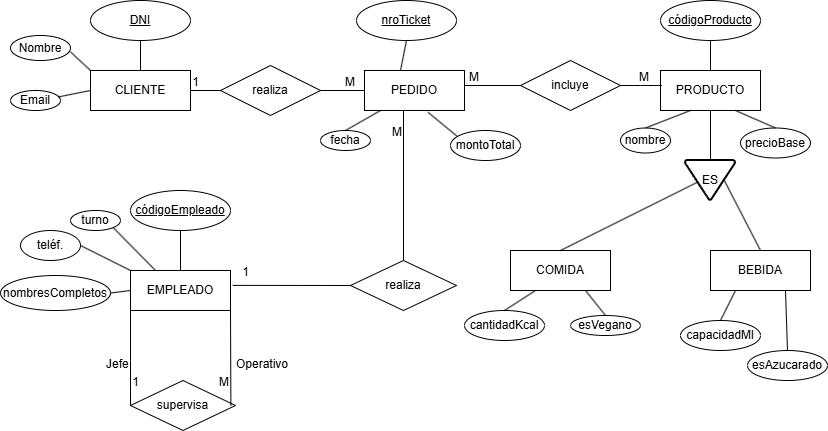

The diagram above was exported from draw.io. Its source (the exported page's mxGraphModel, read from the mxfile embedded in the PNG):
<mxGraphModel dx="912" dy="498" grid="1" gridSize="10" guides="1" tooltips="1" connect="1" arrows="1" fold="1" page="1" pageScale="1" pageWidth="827" pageHeight="1169" math="0" shadow="0">
  <root>
    <mxCell id="0" />
    <mxCell id="1" parent="0" />
    <mxCell id="cQR2p_rA5cqjZg96e2xO-1" parent="1" style="whiteSpace=wrap;html=1;align=center;" value="PEDIDO" vertex="1">
      <mxGeometry height="40" width="100" x="364" y="100" as="geometry" />
    </mxCell>
    <mxCell id="cQR2p_rA5cqjZg96e2xO-2" parent="1" style="whiteSpace=wrap;html=1;align=center;" value="EMPLEADO" vertex="1">
      <mxGeometry height="40" width="100" x="130" y="300" as="geometry" />
    </mxCell>
    <mxCell id="cQR2p_rA5cqjZg96e2xO-3" parent="1" style="whiteSpace=wrap;html=1;align=center;" value="COMIDA" vertex="1">
      <mxGeometry height="40" width="100" x="510" y="280" as="geometry" />
    </mxCell>
    <mxCell id="cQR2p_rA5cqjZg96e2xO-4" parent="1" style="whiteSpace=wrap;html=1;align=center;" value="BEBIDA" vertex="1">
      <mxGeometry height="40" width="100" x="710" y="280" as="geometry" />
    </mxCell>
    <mxCell id="cQR2p_rA5cqjZg96e2xO-5" parent="1" style="whiteSpace=wrap;html=1;align=center;" value="PRODUCTO" vertex="1">
      <mxGeometry height="40" width="100" x="660" y="100" as="geometry" />
    </mxCell>
    <mxCell id="cQR2p_rA5cqjZg96e2xO-6" parent="1" style="whiteSpace=wrap;html=1;align=center;" value="CLIENTE" vertex="1">
      <mxGeometry height="40" width="100" x="90" y="100" as="geometry" />
    </mxCell>
    <mxCell id="cQR2p_rA5cqjZg96e2xO-7" parent="1" style="shape=rhombus;perimeter=rhombusPerimeter;whiteSpace=wrap;html=1;align=center;" value="realiza" vertex="1">
      <mxGeometry height="50" width="100" x="220" y="95" as="geometry" />
    </mxCell>
    <mxCell id="cQR2p_rA5cqjZg96e2xO-8" parent="1" style="shape=rhombus;perimeter=rhombusPerimeter;whiteSpace=wrap;html=1;align=center;" value="realiza" vertex="1">
      <mxGeometry height="50" width="106" x="350" y="290" as="geometry" />
    </mxCell>
    <mxCell id="cQR2p_rA5cqjZg96e2xO-9" parent="1" style="shape=rhombus;perimeter=rhombusPerimeter;whiteSpace=wrap;html=1;align=center;" value="incluye" vertex="1">
      <mxGeometry height="50" width="100" x="520" y="90" as="geometry" />
    </mxCell>
    <mxCell id="cQR2p_rA5cqjZg96e2xO-10" parent="1" style="strokeWidth=2;html=1;shape=mxgraph.flowchart.merge_or_storage;whiteSpace=wrap;" value="ES" vertex="1">
      <mxGeometry height="40" width="50" x="685" y="190" as="geometry" />
    </mxCell>
    <mxCell id="cQR2p_rA5cqjZg96e2xO-12" edge="1" parent="1" source="cQR2p_rA5cqjZg96e2xO-7" style="endArrow=none;html=1;rounded=0;entryX=1;entryY=0.5;entryDx=0;entryDy=0;exitX=0;exitY=0.5;exitDx=0;exitDy=0;" target="cQR2p_rA5cqjZg96e2xO-6" value="">
      <mxGeometry relative="1" as="geometry">
        <mxPoint x="330" y="210" as="sourcePoint" />
        <mxPoint x="490" y="210" as="targetPoint" />
      </mxGeometry>
    </mxCell>
    <mxCell id="cQR2p_rA5cqjZg96e2xO-13" connectable="0" parent="cQR2p_rA5cqjZg96e2xO-12" style="resizable=0;html=1;whiteSpace=wrap;align=right;verticalAlign=bottom;" value="1" vertex="1">
      <mxGeometry relative="1" x="1" as="geometry">
        <mxPoint x="10" as="offset" />
      </mxGeometry>
    </mxCell>
    <mxCell id="cQR2p_rA5cqjZg96e2xO-28" connectable="0" parent="cQR2p_rA5cqjZg96e2xO-12" style="resizable=0;html=1;whiteSpace=wrap;align=right;verticalAlign=bottom;" value="1" vertex="1">
      <mxGeometry relative="1" x="1" as="geometry">
        <mxPoint x="60" y="190" as="offset" />
      </mxGeometry>
    </mxCell>
    <mxCell id="cQR2p_rA5cqjZg96e2xO-70" connectable="0" parent="cQR2p_rA5cqjZg96e2xO-12" style="resizable=0;html=1;whiteSpace=wrap;align=right;verticalAlign=bottom;" value="1" vertex="1">
      <mxGeometry relative="1" x="1" as="geometry">
        <mxPoint x="-50" y="300" as="offset" />
      </mxGeometry>
    </mxCell>
    <mxCell id="cQR2p_rA5cqjZg96e2xO-14" edge="1" parent="1" source="cQR2p_rA5cqjZg96e2xO-7" style="endArrow=none;html=1;rounded=0;entryX=0;entryY=0.5;entryDx=0;entryDy=0;" target="cQR2p_rA5cqjZg96e2xO-1" value="">
      <mxGeometry relative="1" as="geometry">
        <mxPoint x="320" y="122" as="sourcePoint" />
        <mxPoint x="490" y="210" as="targetPoint" />
      </mxGeometry>
    </mxCell>
    <mxCell id="cQR2p_rA5cqjZg96e2xO-15" connectable="0" parent="cQR2p_rA5cqjZg96e2xO-14" style="resizable=0;html=1;whiteSpace=wrap;align=right;verticalAlign=bottom;" value="M" vertex="1">
      <mxGeometry relative="1" x="1" as="geometry">
        <mxPoint x="-8" as="offset" />
      </mxGeometry>
    </mxCell>
    <mxCell id="cQR2p_rA5cqjZg96e2xO-71" connectable="0" parent="cQR2p_rA5cqjZg96e2xO-14" style="resizable=0;html=1;whiteSpace=wrap;align=right;verticalAlign=bottom;" value="M" vertex="1">
      <mxGeometry relative="1" x="1" as="geometry">
        <mxPoint x="-134" y="300" as="offset" />
      </mxGeometry>
    </mxCell>
    <mxCell id="cQR2p_rA5cqjZg96e2xO-16" edge="1" parent="1" source="cQR2p_rA5cqjZg96e2xO-9" style="endArrow=none;html=1;rounded=0;entryX=1;entryY=0.375;entryDx=0;entryDy=0;exitX=0;exitY=0.5;exitDx=0;exitDy=0;entryPerimeter=0;" target="cQR2p_rA5cqjZg96e2xO-1" value="">
      <mxGeometry relative="1" as="geometry">
        <mxPoint x="330" y="210" as="sourcePoint" />
        <mxPoint x="490" y="210" as="targetPoint" />
      </mxGeometry>
    </mxCell>
    <mxCell id="cQR2p_rA5cqjZg96e2xO-17" connectable="0" parent="cQR2p_rA5cqjZg96e2xO-16" style="resizable=0;html=1;whiteSpace=wrap;align=right;verticalAlign=bottom;" value="M" vertex="1">
      <mxGeometry relative="1" x="1" as="geometry">
        <mxPoint x="16" as="offset" />
      </mxGeometry>
    </mxCell>
    <mxCell id="cQR2p_rA5cqjZg96e2xO-18" edge="1" parent="1" source="cQR2p_rA5cqjZg96e2xO-9" style="endArrow=none;html=1;rounded=0;exitX=1;exitY=0.5;exitDx=0;exitDy=0;entryX=0.013;entryY=0.375;entryDx=0;entryDy=0;entryPerimeter=0;" target="cQR2p_rA5cqjZg96e2xO-5" value="">
      <mxGeometry relative="1" as="geometry">
        <Array as="points">
          <mxPoint x="640" y="115" />
        </Array>
        <mxPoint x="330" y="130" as="sourcePoint" />
        <mxPoint x="650" y="115" as="targetPoint" />
      </mxGeometry>
    </mxCell>
    <mxCell id="cQR2p_rA5cqjZg96e2xO-19" connectable="0" parent="cQR2p_rA5cqjZg96e2xO-18" style="resizable=0;html=1;whiteSpace=wrap;align=right;verticalAlign=bottom;" value="M" vertex="1">
      <mxGeometry relative="1" x="1" as="geometry">
        <mxPoint x="-11" as="offset" />
      </mxGeometry>
    </mxCell>
    <mxCell id="cQR2p_rA5cqjZg96e2xO-20" edge="1" parent="1" source="cQR2p_rA5cqjZg96e2xO-5" style="endArrow=none;html=1;rounded=0;exitX=0.5;exitY=1;exitDx=0;exitDy=0;entryX=0.5;entryY=0;entryDx=0;entryDy=0;entryPerimeter=0;" target="cQR2p_rA5cqjZg96e2xO-10" value="">
      <mxGeometry relative="1" as="geometry">
        <mxPoint x="470" y="240" as="sourcePoint" />
        <mxPoint x="630" y="240" as="targetPoint" />
      </mxGeometry>
    </mxCell>
    <mxCell id="cQR2p_rA5cqjZg96e2xO-22" edge="1" parent="1" source="cQR2p_rA5cqjZg96e2xO-3" style="endArrow=none;html=1;rounded=0;entryX=0.246;entryY=0.539;entryDx=0;entryDy=0;entryPerimeter=0;exitX=0.5;exitY=0;exitDx=0;exitDy=0;" target="cQR2p_rA5cqjZg96e2xO-10" value="">
      <mxGeometry relative="1" as="geometry">
        <mxPoint x="470" y="240" as="sourcePoint" />
        <mxPoint x="630" y="240" as="targetPoint" />
      </mxGeometry>
    </mxCell>
    <mxCell id="cQR2p_rA5cqjZg96e2xO-23" edge="1" parent="1" source="cQR2p_rA5cqjZg96e2xO-10" style="endArrow=none;html=1;rounded=0;entryX=0.5;entryY=0;entryDx=0;entryDy=0;exitX=0.775;exitY=0.495;exitDx=0;exitDy=0;exitPerimeter=0;" target="cQR2p_rA5cqjZg96e2xO-4" value="">
      <mxGeometry relative="1" as="geometry">
        <mxPoint x="726" y="210" as="sourcePoint" />
        <mxPoint x="630" y="240" as="targetPoint" />
      </mxGeometry>
    </mxCell>
    <mxCell id="cQR2p_rA5cqjZg96e2xO-25" edge="1" parent="1" source="cQR2p_rA5cqjZg96e2xO-8" style="endArrow=none;html=1;rounded=0;exitX=0.5;exitY=0;exitDx=0;exitDy=0;" value="">
      <mxGeometry relative="1" as="geometry">
        <mxPoint x="330" y="130" as="sourcePoint" />
        <mxPoint x="403" y="140" as="targetPoint" />
      </mxGeometry>
    </mxCell>
    <mxCell id="cQR2p_rA5cqjZg96e2xO-26" connectable="0" parent="cQR2p_rA5cqjZg96e2xO-25" style="resizable=0;html=1;whiteSpace=wrap;align=right;verticalAlign=bottom;" value="M" vertex="1">
      <mxGeometry relative="1" x="1" as="geometry">
        <mxPoint y="30" as="offset" />
      </mxGeometry>
    </mxCell>
    <mxCell id="cQR2p_rA5cqjZg96e2xO-27" edge="1" parent="1" source="cQR2p_rA5cqjZg96e2xO-2" style="endArrow=none;html=1;rounded=0;entryX=0;entryY=0.5;entryDx=0;entryDy=0;exitX=1.022;exitY=0.372;exitDx=0;exitDy=0;exitPerimeter=0;" target="cQR2p_rA5cqjZg96e2xO-8" value="">
      <mxGeometry relative="1" as="geometry">
        <mxPoint x="350" y="240" as="sourcePoint" />
        <mxPoint x="510" y="240" as="targetPoint" />
      </mxGeometry>
    </mxCell>
    <mxCell id="cQR2p_rA5cqjZg96e2xO-29" parent="1" style="ellipse;whiteSpace=wrap;html=1;align=center;fontStyle=4;" value="códigoProducto" vertex="1">
      <mxGeometry height="40" width="100" x="660" y="30" as="geometry" />
    </mxCell>
    <mxCell id="cQR2p_rA5cqjZg96e2xO-30" parent="1" style="ellipse;whiteSpace=wrap;html=1;align=center;fontStyle=4;" value="códigoEmpleado" vertex="1">
      <mxGeometry height="40" width="100" x="130" y="220" as="geometry" />
    </mxCell>
    <mxCell id="cQR2p_rA5cqjZg96e2xO-31" parent="1" style="ellipse;whiteSpace=wrap;html=1;align=center;fontStyle=4;" value="DNI" vertex="1">
      <mxGeometry height="40" width="100" x="90" y="30" as="geometry" />
    </mxCell>
    <mxCell id="cQR2p_rA5cqjZg96e2xO-32" parent="1" style="ellipse;whiteSpace=wrap;html=1;align=center;fontStyle=4;" value="nroTicket" vertex="1">
      <mxGeometry height="40" width="100" x="356" y="30" as="geometry" />
    </mxCell>
    <mxCell id="cQR2p_rA5cqjZg96e2xO-33" parent="1" style="ellipse;whiteSpace=wrap;html=1;align=center;" value="precioBase" vertex="1">
      <mxGeometry height="30" width="70" x="740" y="157.5" as="geometry" />
    </mxCell>
    <mxCell id="cQR2p_rA5cqjZg96e2xO-34" parent="1" style="ellipse;whiteSpace=wrap;html=1;align=center;" value="nombre" vertex="1">
      <mxGeometry height="25" width="50" x="620" y="157.5" as="geometry" />
    </mxCell>
    <mxCell id="cQR2p_rA5cqjZg96e2xO-35" parent="1" style="ellipse;whiteSpace=wrap;html=1;align=center;" value="montoTotal" vertex="1">
      <mxGeometry height="30" width="70" x="450" y="160" as="geometry" />
    </mxCell>
    <mxCell id="cQR2p_rA5cqjZg96e2xO-36" parent="1" style="ellipse;whiteSpace=wrap;html=1;align=center;" value="fecha" vertex="1">
      <mxGeometry height="20" width="50" x="320" y="160" as="geometry" />
    </mxCell>
    <mxCell id="cQR2p_rA5cqjZg96e2xO-37" parent="1" style="ellipse;whiteSpace=wrap;html=1;align=center;" value="Email" vertex="1">
      <mxGeometry height="20" width="50" x="10" y="120" as="geometry" />
    </mxCell>
    <mxCell id="cQR2p_rA5cqjZg96e2xO-38" parent="1" style="ellipse;whiteSpace=wrap;html=1;align=center;" value="Nombre" vertex="1">
      <mxGeometry height="25" width="60" x="10" y="65" as="geometry" />
    </mxCell>
    <mxCell id="cQR2p_rA5cqjZg96e2xO-39" edge="1" parent="1" source="cQR2p_rA5cqjZg96e2xO-38" style="endArrow=none;html=1;rounded=0;exitX=0.998;exitY=0.651;exitDx=0;exitDy=0;exitPerimeter=0;entryX=0;entryY=0;entryDx=0;entryDy=0;" target="cQR2p_rA5cqjZg96e2xO-6" value="">
      <mxGeometry relative="1" as="geometry">
        <mxPoint x="50" y="110" as="sourcePoint" />
        <mxPoint x="210" y="110" as="targetPoint" />
      </mxGeometry>
    </mxCell>
    <mxCell id="cQR2p_rA5cqjZg96e2xO-40" edge="1" parent="1" source="cQR2p_rA5cqjZg96e2xO-37" style="endArrow=none;html=1;rounded=0;exitX=0.957;exitY=0.321;exitDx=0;exitDy=0;exitPerimeter=0;entryX=0;entryY=0.5;entryDx=0;entryDy=0;" target="cQR2p_rA5cqjZg96e2xO-6" value="">
      <mxGeometry relative="1" as="geometry">
        <mxPoint x="50" y="110" as="sourcePoint" />
        <mxPoint x="210" y="110" as="targetPoint" />
      </mxGeometry>
    </mxCell>
    <mxCell id="cQR2p_rA5cqjZg96e2xO-41" edge="1" parent="1" source="cQR2p_rA5cqjZg96e2xO-31" style="endArrow=none;html=1;rounded=0;exitX=0.5;exitY=1;exitDx=0;exitDy=0;entryX=0.5;entryY=0;entryDx=0;entryDy=0;" target="cQR2p_rA5cqjZg96e2xO-6" value="">
      <mxGeometry relative="1" as="geometry">
        <mxPoint x="50" y="110" as="sourcePoint" />
        <mxPoint x="210" y="110" as="targetPoint" />
      </mxGeometry>
    </mxCell>
    <mxCell id="cQR2p_rA5cqjZg96e2xO-42" edge="1" parent="1" source="cQR2p_rA5cqjZg96e2xO-36" style="endArrow=none;html=1;rounded=0;exitX=0.5;exitY=0;exitDx=0;exitDy=0;" value="">
      <mxGeometry relative="1" as="geometry">
        <mxPoint x="290" y="180" as="sourcePoint" />
        <mxPoint x="380" y="140" as="targetPoint" />
      </mxGeometry>
    </mxCell>
    <mxCell id="cQR2p_rA5cqjZg96e2xO-43" edge="1" parent="1" source="cQR2p_rA5cqjZg96e2xO-1" style="endArrow=none;html=1;rounded=0;exitX=0.636;exitY=1.046;exitDx=0;exitDy=0;exitPerimeter=0;entryX=0.096;entryY=0.195;entryDx=0;entryDy=0;entryPerimeter=0;" target="cQR2p_rA5cqjZg96e2xO-35" value="">
      <mxGeometry relative="1" as="geometry">
        <mxPoint x="290" y="180" as="sourcePoint" />
        <mxPoint x="450" y="180" as="targetPoint" />
      </mxGeometry>
    </mxCell>
    <mxCell id="cQR2p_rA5cqjZg96e2xO-44" edge="1" parent="1" source="cQR2p_rA5cqjZg96e2xO-32" style="endArrow=none;html=1;rounded=0;exitX=0.5;exitY=1;exitDx=0;exitDy=0;entryX=0.36;entryY=0;entryDx=0;entryDy=0;entryPerimeter=0;" target="cQR2p_rA5cqjZg96e2xO-1" value="">
      <mxGeometry relative="1" as="geometry">
        <mxPoint x="290" y="180" as="sourcePoint" />
        <mxPoint x="414" y="90" as="targetPoint" />
      </mxGeometry>
    </mxCell>
    <mxCell id="cQR2p_rA5cqjZg96e2xO-45" edge="1" parent="1" source="cQR2p_rA5cqjZg96e2xO-29" style="endArrow=none;html=1;rounded=0;entryX=0.5;entryY=0;entryDx=0;entryDy=0;" target="cQR2p_rA5cqjZg96e2xO-5" value="">
      <mxGeometry relative="1" as="geometry">
        <mxPoint x="540" y="190" as="sourcePoint" />
        <mxPoint x="700" y="190" as="targetPoint" />
      </mxGeometry>
    </mxCell>
    <mxCell id="cQR2p_rA5cqjZg96e2xO-46" edge="1" parent="1" source="cQR2p_rA5cqjZg96e2xO-34" style="endArrow=none;html=1;rounded=0;exitX=0.5;exitY=0;exitDx=0;exitDy=0;" value="">
      <mxGeometry relative="1" as="geometry">
        <mxPoint x="540" y="190" as="sourcePoint" />
        <mxPoint x="690" y="140" as="targetPoint" />
      </mxGeometry>
    </mxCell>
    <mxCell id="cQR2p_rA5cqjZg96e2xO-47" edge="1" parent="1" source="cQR2p_rA5cqjZg96e2xO-5" style="endArrow=none;html=1;rounded=0;entryX=0.5;entryY=0;entryDx=0;entryDy=0;exitX=0.75;exitY=1;exitDx=0;exitDy=0;" target="cQR2p_rA5cqjZg96e2xO-33" value="">
      <mxGeometry relative="1" as="geometry">
        <mxPoint x="730" y="139" as="sourcePoint" />
        <mxPoint x="700" y="190" as="targetPoint" />
      </mxGeometry>
    </mxCell>
    <mxCell id="cQR2p_rA5cqjZg96e2xO-48" parent="1" style="ellipse;whiteSpace=wrap;html=1;align=center;" value="esVegano" vertex="1">
      <mxGeometry height="20" width="70" x="570" y="345" as="geometry" />
    </mxCell>
    <mxCell id="cQR2p_rA5cqjZg96e2xO-49" parent="1" style="ellipse;whiteSpace=wrap;html=1;align=center;" value="cantidadKcal" vertex="1">
      <mxGeometry height="30" width="80" x="464" y="340" as="geometry" />
    </mxCell>
    <mxCell id="cQR2p_rA5cqjZg96e2xO-50" edge="1" parent="1" source="cQR2p_rA5cqjZg96e2xO-49" style="endArrow=none;html=1;rounded=0;exitX=0.5;exitY=0;exitDx=0;exitDy=0;entryX=0.25;entryY=1;entryDx=0;entryDy=0;" target="cQR2p_rA5cqjZg96e2xO-3" value="">
      <mxGeometry relative="1" as="geometry">
        <mxPoint x="560" y="310" as="sourcePoint" />
        <mxPoint x="720" y="310" as="targetPoint" />
      </mxGeometry>
    </mxCell>
    <mxCell id="cQR2p_rA5cqjZg96e2xO-51" edge="1" parent="1" source="cQR2p_rA5cqjZg96e2xO-3" style="endArrow=none;html=1;rounded=0;entryX=0.5;entryY=0;entryDx=0;entryDy=0;exitX=0.75;exitY=1;exitDx=0;exitDy=0;" target="cQR2p_rA5cqjZg96e2xO-48" value="">
      <mxGeometry relative="1" as="geometry">
        <mxPoint x="560" y="310" as="sourcePoint" />
        <mxPoint x="720" y="310" as="targetPoint" />
      </mxGeometry>
    </mxCell>
    <mxCell id="cQR2p_rA5cqjZg96e2xO-52" parent="1" style="ellipse;whiteSpace=wrap;html=1;align=center;" value="esAzucarado" vertex="1">
      <mxGeometry height="30" width="80" x="747" y="380" as="geometry" />
    </mxCell>
    <mxCell id="cQR2p_rA5cqjZg96e2xO-53" parent="1" style="ellipse;whiteSpace=wrap;html=1;align=center;" value="capacidadMl" vertex="1">
      <mxGeometry height="30" width="80" x="680" y="350" as="geometry" />
    </mxCell>
    <mxCell id="cQR2p_rA5cqjZg96e2xO-54" edge="1" parent="1" source="cQR2p_rA5cqjZg96e2xO-53" style="endArrow=none;html=1;rounded=0;entryX=0.25;entryY=1;entryDx=0;entryDy=0;exitX=0.5;exitY=0;exitDx=0;exitDy=0;" target="cQR2p_rA5cqjZg96e2xO-4" value="">
      <mxGeometry relative="1" as="geometry">
        <mxPoint x="630" y="360" as="sourcePoint" />
        <mxPoint x="790" y="360" as="targetPoint" />
      </mxGeometry>
    </mxCell>
    <mxCell id="cQR2p_rA5cqjZg96e2xO-55" edge="1" parent="1" source="cQR2p_rA5cqjZg96e2xO-4" style="endArrow=none;html=1;rounded=0;entryX=0.5;entryY=0;entryDx=0;entryDy=0;exitX=0.75;exitY=1;exitDx=0;exitDy=0;" target="cQR2p_rA5cqjZg96e2xO-52" value="">
      <mxGeometry relative="1" as="geometry">
        <mxPoint x="630" y="360" as="sourcePoint" />
        <mxPoint x="790" y="360" as="targetPoint" />
      </mxGeometry>
    </mxCell>
    <mxCell id="cQR2p_rA5cqjZg96e2xO-56" edge="1" parent="1" source="cQR2p_rA5cqjZg96e2xO-30" style="endArrow=none;html=1;rounded=0;exitX=0.5;exitY=1;exitDx=0;exitDy=0;entryX=0.5;entryY=0;entryDx=0;entryDy=0;" target="cQR2p_rA5cqjZg96e2xO-2" value="">
      <mxGeometry relative="1" as="geometry">
        <mxPoint x="320" y="240" as="sourcePoint" />
        <mxPoint x="480" y="240" as="targetPoint" />
      </mxGeometry>
    </mxCell>
    <mxCell id="cQR2p_rA5cqjZg96e2xO-57" parent="1" style="ellipse;whiteSpace=wrap;html=1;align=center;" value="teléf." vertex="1">
      <mxGeometry height="30" width="60" x="20" y="260" as="geometry" />
    </mxCell>
    <mxCell id="cQR2p_rA5cqjZg96e2xO-58" parent="1" style="ellipse;whiteSpace=wrap;html=1;align=center;" value="nombresCompletos" vertex="1">
      <mxGeometry height="35" width="110" y="305" as="geometry" />
    </mxCell>
    <mxCell id="cQR2p_rA5cqjZg96e2xO-59" parent="1" style="ellipse;whiteSpace=wrap;html=1;align=center;" value="turno" vertex="1">
      <mxGeometry height="20" width="50" x="70" y="240" as="geometry" />
    </mxCell>
    <mxCell id="cQR2p_rA5cqjZg96e2xO-60" edge="1" parent="1" source="cQR2p_rA5cqjZg96e2xO-58" style="endArrow=none;html=1;rounded=0;exitX=1;exitY=0.5;exitDx=0;exitDy=0;entryX=0;entryY=0.5;entryDx=0;entryDy=0;" target="cQR2p_rA5cqjZg96e2xO-2" value="">
      <mxGeometry relative="1" as="geometry">
        <mxPoint x="320" y="240" as="sourcePoint" />
        <mxPoint x="480" y="240" as="targetPoint" />
      </mxGeometry>
    </mxCell>
    <mxCell id="cQR2p_rA5cqjZg96e2xO-61" edge="1" parent="1" source="cQR2p_rA5cqjZg96e2xO-57" style="endArrow=none;html=1;rounded=0;exitX=1;exitY=0.5;exitDx=0;exitDy=0;entryX=0;entryY=0;entryDx=0;entryDy=0;" target="cQR2p_rA5cqjZg96e2xO-2" value="">
      <mxGeometry relative="1" as="geometry">
        <mxPoint x="320" y="240" as="sourcePoint" />
        <mxPoint x="480" y="240" as="targetPoint" />
      </mxGeometry>
    </mxCell>
    <mxCell id="cQR2p_rA5cqjZg96e2xO-62" edge="1" parent="1" source="cQR2p_rA5cqjZg96e2xO-59" style="endArrow=none;html=1;rounded=0;exitX=1;exitY=1;exitDx=0;exitDy=0;entryX=0.25;entryY=0;entryDx=0;entryDy=0;" target="cQR2p_rA5cqjZg96e2xO-2" value="">
      <mxGeometry relative="1" as="geometry">
        <mxPoint x="320" y="240" as="sourcePoint" />
        <mxPoint x="480" y="240" as="targetPoint" />
      </mxGeometry>
    </mxCell>
    <mxCell id="cQR2p_rA5cqjZg96e2xO-63" parent="1" style="shape=rhombus;perimeter=rhombusPerimeter;whiteSpace=wrap;html=1;align=center;" value="supervisa" vertex="1">
      <mxGeometry height="50" width="105" x="130" y="410" as="geometry" />
    </mxCell>
    <mxCell id="cQR2p_rA5cqjZg96e2xO-64" edge="1" parent="1" style="endArrow=none;html=1;rounded=0;exitX=0;exitY=1;exitDx=0;exitDy=0;entryX=0;entryY=0.5;entryDx=0;entryDy=0;" target="cQR2p_rA5cqjZg96e2xO-63" value="">
      <mxGeometry relative="1" as="geometry">
        <mxPoint x="130" y="390" as="sourcePoint" />
        <mxPoint x="130" y="440" as="targetPoint" />
      </mxGeometry>
    </mxCell>
    <mxCell id="cQR2p_rA5cqjZg96e2xO-65" edge="1" parent="1" source="cQR2p_rA5cqjZg96e2xO-2" style="endArrow=none;html=1;rounded=0;exitX=1;exitY=1;exitDx=0;exitDy=0;entryX=0.956;entryY=0.5;entryDx=0;entryDy=0;entryPerimeter=0;" target="cQR2p_rA5cqjZg96e2xO-63" value="">
      <mxGeometry relative="1" as="geometry">
        <mxPoint x="320" y="240" as="sourcePoint" />
        <mxPoint x="230" y="430" as="targetPoint" />
      </mxGeometry>
    </mxCell>
    <mxCell id="cQR2p_rA5cqjZg96e2xO-67" edge="1" parent="1" source="cQR2p_rA5cqjZg96e2xO-2" style="endArrow=none;html=1;rounded=0;exitX=0;exitY=1;exitDx=0;exitDy=0;" value="">
      <mxGeometry relative="1" as="geometry">
        <mxPoint x="130" y="340" as="sourcePoint" />
        <mxPoint x="130" y="390" as="targetPoint" />
      </mxGeometry>
    </mxCell>
    <mxCell id="cQR2p_rA5cqjZg96e2xO-68" parent="1" style="text;strokeColor=none;fillColor=none;spacingLeft=4;spacingRight=4;overflow=hidden;rotatable=0;points=[[0,0.5],[1,0.5]];portConstraint=eastwest;fontSize=12;whiteSpace=wrap;html=1;" value="Operativo" vertex="1">
      <mxGeometry height="30" width="80" x="230" y="380" as="geometry" />
    </mxCell>
    <mxCell id="cQR2p_rA5cqjZg96e2xO-69" parent="1" style="text;strokeColor=none;fillColor=none;spacingLeft=4;spacingRight=4;overflow=hidden;rotatable=0;points=[[0,0.5],[1,0.5]];portConstraint=eastwest;fontSize=12;whiteSpace=wrap;html=1;" value="Jefe" vertex="1">
      <mxGeometry height="30" width="80" x="100" y="380" as="geometry" />
    </mxCell>
  </root>
</mxGraphModel>